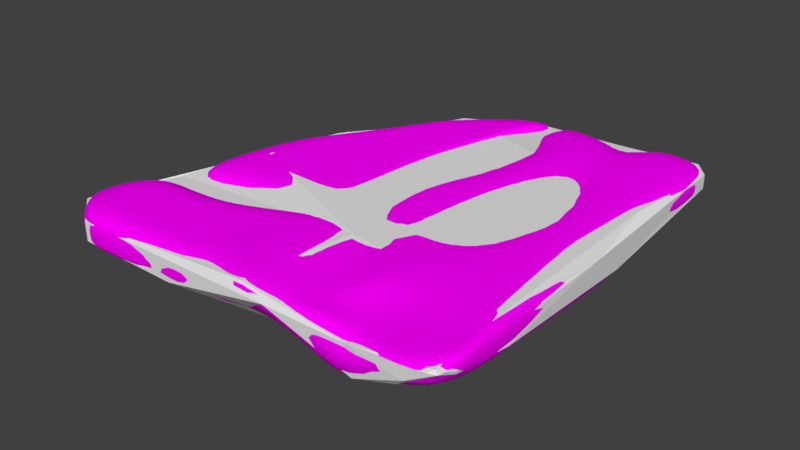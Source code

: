 # Source: BridgeBig90.blend  (saved by Blender 2.79.0; exported with 4.5.12 LTS)
import bpy
from mathutils import Matrix  # noqa: F401  (used for matrix-valued properties, if any)

bpy.ops.wm.read_factory_settings(use_empty=True)
scene = bpy.context.scene
scene.name = 'Scene'

# ---- collections
col_collection_1 = bpy.data.collections.new('Collection 1'); scene.collection.children.link(col_collection_1)

# ---- images (referenced by path relative to the original .blend; pixels are not part of the script)
import os
ASSET_DIR = os.environ.get("B2B_ASSET_DIR", "")  # directory of the original .blend (textures are referenced by path, not embedded)
HERE = os.path.dirname(os.path.abspath(__file__))  # packed textures are extracted next to this script under _unpacked/

def load_image(name, relpath, width, height, colorspace="sRGB"):
    """Load a texture the original file referenced (path relative to the .blend, or extracted next to this script)."""
    p = next((c for c in (os.path.join(HERE, relpath), os.path.join(ASSET_DIR, relpath)) if relpath and os.path.exists(c)), "")
    if p:
        img = bpy.data.images.load(p, check_existing=True)
        img.name = name
    else:  # same state as the original file: an image datablock whose file is absent (Cycles renders it pink)
        img = bpy.data.images.new(name, width, height)
        img.source = "FILE"
        img.filepath = "//" + (relpath or name)
    img.colorspace_settings.name = colorspace
    return img
img_bridgebigtexture_005 = load_image('BridgeBigTexture.005', 'BridgeBigTexture.png', 1024, 1024, 'sRGB')

# ---- materials (node trees are filled in below, after node groups)
mat_mbridgebig = bpy.data.materials.new('mBridgeBig')
mat_mbridgebig.alpha_threshold = 0.0
mat_mbridgebig.roughness = 0.5

# ---- material node trees
mat_mbridgebig.use_nodes = True; mat_mbridgebig.node_tree.nodes.clear()
_N = mat_mbridgebig.node_tree.nodes; _L = mat_mbridgebig.node_tree.links
n0 = _N.new('ShaderNodeOutputMaterial'); n0.name = 'Material Output'; n0.location = (300, 300)
n1 = _N.new('ShaderNodeBsdfDiffuse'); n1.name = 'Diffuse BSDF'; n1.location = (10, 300)
n2 = _N.new('ShaderNodeTexImage'); n2.name = 'Image Texture'; n2.location = (-180, 300)
n2.width = 140
n2.image = img_bridgebigtexture_005
_L.new(n1.outputs[0], n0.inputs[0])
_L.new(n2.outputs[0], n1.inputs[0])
n0.is_active_output = True

# ---- world
world_world = bpy.data.worlds.new('World'); scene.world = world_world
world_world.color = (0.05088, 0.05088, 0.05088)
world_world.use_sun_shadow = False
world_world.sun_shadow_jitter_overblur = 0.0
world_world.cycles.sampling_method = 'MANUAL'

# ---- meshes
me_cube_008 = bpy.data.meshes.new('Cube.008')
me_cube_008.from_pydata([(1.425, -2.044, -0.3626), (2.013, -0.1452, 0.1043), (1.847, -1.268, -0.3332), (-0.5111, 0.3444, -0.4633), (-0.5102, 0.3845, 0.1043), (-0.7953, -2.021, -0.3561), (-0.7953, -2.021, 0.1043), (2.108, -2.044, -0.1435), (2.108, -2.044, 0.1043), (-0.4011, 1.225, 0.1043), (-0.4018, 1.213, -0.4633), (1.938, 1.527, -0.6092), (1.939, 1.538, 0.1043), (-0.2829, 2.33, -0.1543), (-0.2856, 2.312, -0.4633), (1.904, 2.07, -0.2512), (1.904, 2.07, 0.09504), (-0.1913, 3.438, 0.148), (-0.1909, 3.438, -0.2075), (-0.2645, -1.809, -0.3643), (0.1671, -1.809, -0.4138), (0.7791, -2.044, -0.4933), (1.025, -2.044, -0.473), (1.025, -1.888, 0.01745), (0.4611, -1.935, 0.1043), (0.2246, -2.044, 0.01486), (-0.3265, -2.044, 0.1043), (1.084, -0.01309, -1.175), (0.6815, 0.01592, -0.826), (0.2825, 0.04469, -0.826), (-0.1164, 0.0614, -0.826), (-0.1152, 0.08845, 0.1043), (0.2833, 0.0686, 0.1043), (0.6847, 0.0329, 0.1043), (1.082, -0.001499, 0.1043), (1.178, 0.8936, -0.826), (0.7883, 0.9554, -1.08), (0.3913, 1.097, -0.826), (-0.005159, 1.153, -0.826), (-0.001221, 1.22, 0.1043), (0.3947, 1.159, 0.1043), (0.7882, 1.055, -0.1543), (1.183, 0.931, 0.1043), (1.28, 1.767, -0.826), (0.8929, 1.973, -0.6904), (0.5011, 2.099, -0.826), (0.1076, 2.2, -0.826), (0.1138, 2.302, 0.1043), (0.5066, 2.191, 0.1043), (0.8975, 2.02, 0.1043), (1.285, 1.824, 0.1043), (1.456, 2.724, -0.2512), (0.8639, 3.274, -0.4688), (0.475, 3.41, -0.2512), (0.2146, 3.432, -0.2512), (0.2136, 3.432, 0.1043), (0.4742, 3.41, 0.1043), (0.8647, 3.389, 0.09238), (1.457, 2.724, 0.1043), (2.003, 3.4, -0.2512), (2.003, 3.398, 0.1043), (1.436, 3.593, 0.1043), (1.436, 3.595, -0.2512), (1.188, 3.447, -0.2512), (1.187, 3.445, 0.07269), (1.22, -2.044, 0.01166), (1.313, -1.157, -0.6655), (-0.7953, -2.021, -0.1945), (-0.5954, 0.3752, -0.1795), (2.108, -2.044, -0.07161), (-0.7145, 1.188, -0.1795), (1.938, 1.539, -0.2525), (-0.6002, 2.289, -0.1795), (1.904, 2.07, -0.07342), (-0.1911, 3.438, -0.02973), (0.2138, 3.432, -0.07342), (0.4744, 3.41, -0.07342), (0.8648, 3.289, -0.291), (1.02, -2.053, -0.09792), (0.4994, -2.044, -0.04662), (0.2246, -2.044, -0.2148), (-0.3482, -2.044, 0.004926), (2.003, 3.398, -0.07342), (1.187, 3.446, -0.07342), (1.436, 3.594, -0.07342), (2.08, -1.483, 0.1043), (-0.7907, -0.2928, -0.4125), (-0.7906, -0.2917, 0.1043), (-0.247, -0.9751, 0.1043), (0.2246, -0.9751, 0.1043), (0.6978, -0.9751, 0.1498), (1.025, -0.9751, 0.1498), (1.025, -0.9751, -0.8426), (0.6978, -0.9751, -0.6684), (0.3317, -0.9751, -0.7715), (-0.08331, -0.9751, -0.7481), (-0.7126, -0.1628, -0.1866), (1.488, -0.1989, 0.1043), (-1.112, -2.064, -0.2157), (-1.112, -2.064, -0.3773), (-1.125, -0.3791, -0.4337), (-1.112, -2.064, 0.0831), (-1.126, -0.4866, 0.0831), (-1.125, -0.377, -0.2078), (-1.674, -2.038, -0.2157), (-1.674, -2.038, -0.3773), (-1.591, -0.4594, -0.4242), (-1.674, -2.038, 0.0831), (-1.577, -0.7575, 0.0831), (-1.577, -0.5502, -0.2078), (-2.059, -2.072, -0.2157), (-2.059, -2.072, -0.3773), (-2.098, -0.5798, -0.4242), (-2.059, -2.072, 0.0831), (-2.084, -0.8779, 0.0831), (-2.084, -0.6469, -0.2078), (-2.546, -2.072, -0.2157), (-2.546, -2.072, -0.3773), (-2.584, -0.5798, -0.4242), (-2.546, -2.072, 0.0831), (-2.57, -0.8779, 0.0831), (-2.57, -0.6469, -0.2078), (-2.831, -2.072, -0.2157), (-2.831, -2.072, -0.3773), (-2.869, -0.5798, -0.4242), (-2.831, -2.072, 0.0831), (-2.855, -0.8779, 0.0831), (-2.855, -0.6469, -0.2078), (-0.6487, -1.02, -0.3937), (-0.722, -1.521, -0.3749), (2.013, -0.1486, -0.1698), (2.013, -0.1539, -0.3955), (1.912, -1.459, 0.1043), (1.359, -1.526, -0.5393), (-0.722, -1.503, 0.1043), (-0.6487, -0.9854, 0.1043), (-0.3, -1.687, 0.1043), (-0.2735, -1.331, 0.1043), (0.2246, -1.687, 0.06372), (0.2246, -1.331, 0.01812), (0.4774, -1.687, 0.01812), (0.7249, -1.331, 0.1608), (1.06, -1.687, 0.0006286), (1.025, -1.331, 0.02774), (1.025, -1.687, -0.5962), (1.025, -1.331, -0.7194), (0.752, -1.687, -0.5517), (0.7249, -1.331, -0.61), (0.222, -1.531, -0.5331), (0.2768, -1.253, -0.6523), (-0.2041, -1.531, -0.4922), (-0.1437, -1.253, -0.6202), (-1.121, -1.046, -0.4149), (-1.116, -1.555, -0.3961), (-1.116, -1.538, 0.0831), (-1.121, -1.012, 0.0831), (-1.609, -1.218, -0.4149), (-1.642, -1.628, -0.3961), (-1.642, -1.611, 0.0831), (-1.609, -1.184, 0.0831), (-2.075, -1.309, -0.4149), (-2.067, -1.69, -0.3961), (-2.067, -1.674, 0.0831), (-2.075, -1.276, 0.0831), (-2.562, -1.309, -0.4149), (-2.554, -1.69, -0.3961), (-2.554, -1.674, 0.0831), (-2.562, -1.276, 0.0831), (-3.217, -1.309, -0.4149), (-3.217, -1.69, -0.3961), (-3.217, -1.674, 0.0831), (-3.217, -1.276, 0.0831), (-3.418, -1.634, -0.2131), (-3.418, -1.287, -0.2105), (1.505, -0.2538, -0.5814), (1.278, -0.8836, -0.7588), (2.054, -0.964, 0.1043), (2.051, -0.9028, -0.1307), (1.705, -0.8461, -0.4365), (1.729, -0.9163, 0.1043), (2.051, -0.9015, -0.2958), (2.075, -1.394, -0.1052), (-2.815, -0.5619, -0.2524), (-2.815, -0.5619, 0.1175), (-1.778, 1.878, -0.2524), (-1.778, 1.88, 0.1175), (-0.9848, -0.168, -0.7891), (-0.7511, -0.1844, 0.1175), (-0.7009, 2.191, -0.6925), (-0.6043, 2.292, 0.1175), (-0.9232, 2.209, -0.7088), (-1.053, 2.219, 0.1175), (-1.352, -0.4004, -0.8346), (-1.6, -0.4314, 0.1175), (-2.626, 0.2597, -0.2524), (-2.626, 0.2597, 0.1175), (-0.8951, 0.3618, -0.9312), (-0.6293, 0.3757, 0.1174), (-1.622, 0.3182, 0.1175), (-1.297, 0.366, -0.9743), (-2.519, 0.8832, 0.1175), (-0.8319, 1.088, -0.7611), (-2.519, 0.8829, -0.2524), (-0.7276, 1.164, 0.1175), (-1.501, 1.16, 0.1175), (-1.18, 1.242, -0.7881), (-1.441, 2.595, 0.1175), (-1.441, 2.592, -0.2524), (-0.6197, 2.837, -0.559), (-0.5234, 3.41, 0.1175), (-0.2029, 3.445, 0.1175), (-0.5095, 2.833, -0.5475), (-0.8004, 2.29, 0.1175), (-1.131, -0.3302, -0.8085), (-0.8178, 2.213, -0.6979), (-1.097, -0.3388, 0.1175), (-1.143, 0.4152, 0.1175), (-1.092, 0.3894, -0.952), (-1.002, 1.189, -0.7702), (-1.066, 1.215, 0.1175), (-0.395, 3.439, 0.1175), (-0.5645, 2.851, -0.553), (-1.263, 2.109, -0.4574), (-2.103, -0.5407, 0.1175), (-1.262, 2.126, 0.1175), (-2.103, -0.5407, -0.4574), (-2.126, 0.2618, -0.4574), (-2.126, 0.2628, 0.1175), (-2.012, 0.9938, 0.1175), (-2.012, 0.9867, -0.4574), (-0.8362, 2.636, -0.4574), (-0.829, 3.187, 0.1175), (-2.815, -0.5619, -0.1425), (-1.778, 1.88, -0.1425), (-0.6043, 2.291, -0.1425), (-0.7511, -0.1845, -0.1425), (-1.6, -0.4314, -0.1425), (-0.6293, 0.3753, -0.1426), (-2.626, 0.2597, -0.1425), (-0.7276, 1.163, -0.1425), (-2.519, 0.8832, -0.1425), (-1.441, 2.595, -0.1425), (-0.2029, 3.445, -0.1425), (-0.5234, 3.41, -0.1425), (-0.395, 3.439, -0.1425), (-1.097, -0.3389, -0.1425), (-0.829, 3.187, -0.1425), (-2.103, -0.5407, -0.1425)], [], [(81, 26, 6, 67), (96, 87, 4, 68), (65, 0, 7, 69), (95, 86, 3, 30), (42, 34, 97), (38, 10, 14, 46), (30, 3, 10, 38), (1, 97, 179, 176), (68, 4, 9, 70), (50, 12, 16, 58), (69, 7, 180, 177, 181), (42, 97, 1, 12, 50), (70, 9, 13, 72), (51, 52, 63, 62), (72, 13, 17, 74), (46, 14, 18, 54), (71, 11, 15, 73), (11, 43, 51, 15), (43, 44, 52, 51), (44, 45, 53, 52), (45, 46, 54, 53), (74, 17, 55, 75), (75, 55, 56, 76), (76, 56, 57, 77), (77, 57, 64, 83), (9, 39, 47, 13), (39, 40, 48, 47), (40, 41, 49, 48), (41, 42, 50, 49), (13, 47, 55, 17), (47, 48, 56, 55), (48, 49, 57, 56), (49, 50, 58, 57), (4, 31, 39, 9), (31, 32, 40, 39), (32, 33, 41, 40), (33, 34, 42, 41), (0, 133, 2, 7), (27, 28, 36, 35), (28, 29, 37, 36), (29, 30, 38, 37), (7, 2, 178, 180), (35, 36, 44, 43), (36, 37, 45, 44), (37, 38, 46, 45), (87, 88, 31, 4), (88, 89, 32, 31), (89, 90, 33, 32), (90, 91, 34, 33), (175, 66, 145, 92), (92, 93, 28, 27), (93, 94, 29, 28), (94, 95, 30, 29), (78, 23, 24, 79), (79, 24, 25, 80), (80, 25, 26, 81), (84, 61, 60, 82), (83, 64, 61, 84), (73, 15, 59, 82), (15, 51, 62, 59), (57, 58, 61, 64), (58, 16, 60, 61), (16, 73, 82, 60), (63, 83, 84, 62), (62, 84, 82, 59), (20, 80, 81, 19), (21, 79, 80, 20), (22, 78, 79, 21), (0, 65, 78, 22), (52, 77, 83, 63), (53, 76, 77, 52), (54, 75, 76, 53), (18, 74, 75, 54), (12, 71, 73, 16), (14, 72, 74, 18), (10, 70, 72, 14), (8, 69, 181, 85), (3, 68, 70, 10), (1, 130, 71, 12), (86, 96, 68, 3), (19, 81, 67, 5), (174, 175, 27, 35), (130, 131, 11, 71), (135, 87, 102, 155), (149, 151, 95, 94), (147, 149, 94, 93), (145, 147, 93, 92), (27, 175, 92), (141, 143, 91, 90), (139, 141, 90, 89), (137, 139, 89, 88), (135, 137, 88, 87), (151, 128, 86, 95), (129, 5, 99, 153), (131, 174, 35, 43, 11), (155, 102, 108, 159), (103, 100, 106, 109), (87, 96, 103, 102), (96, 86, 100, 103), (104, 107, 113, 110), (108, 109, 115, 114), (153, 99, 105, 157), (102, 103, 109, 108), (98, 101, 107, 104), (99, 98, 104, 105), (163, 114, 120, 167), (115, 112, 118, 121), (105, 104, 110, 111), (109, 106, 112, 115), (159, 108, 114, 163), (157, 105, 111, 161), (117, 116, 122, 123), (116, 119, 125, 122), (161, 111, 117, 165), (114, 115, 121, 120), (110, 113, 119, 116), (111, 110, 116, 117), (168, 173, 127, 124), (173, 171, 126, 127), (121, 118, 124, 127), (167, 120, 126, 171), (165, 117, 123, 169), (120, 121, 127, 126), (67, 6, 101, 98, 99, 5), (118, 164, 168, 124), (164, 165, 169, 168), (119, 166, 170, 125), (166, 167, 171, 170), (122, 125, 170, 172), (172, 170, 171, 173), (123, 122, 172, 169), (169, 172, 173, 168), (112, 160, 164, 118), (160, 161, 165, 164), (106, 156, 160, 112), (156, 157, 161, 160), (107, 158, 162, 113), (158, 159, 163, 162), (113, 162, 166, 119), (162, 163, 167, 166), (100, 152, 156, 106), (152, 153, 157, 156), (101, 154, 158, 107), (154, 155, 159, 158), (86, 128, 152, 100), (128, 129, 153, 152), (19, 5, 129, 150), (150, 129, 128, 151), (6, 26, 136, 134), (134, 136, 137, 135), (26, 25, 138, 136), (136, 138, 139, 137), (25, 24, 140, 138), (138, 140, 141, 139), (24, 23, 142, 140), (140, 142, 143, 141), (2, 133, 66, 178), (178, 66, 175, 174), (22, 21, 146, 144), (144, 146, 147, 145), (21, 20, 148, 146), (146, 148, 149, 147), (20, 19, 150, 148), (148, 150, 151, 149), (6, 134, 154, 101), (134, 135, 155, 154), (23, 78, 65, 142), (91, 179, 97, 34), (176, 177, 130, 1), (180, 178, 174, 131), (177, 180, 131, 130), (176, 179, 132, 85), (66, 133, 144, 145), (133, 0, 22, 144), (143, 132, 179, 91), (85, 132, 8), (85, 181, 177, 176), (132, 143, 142, 8), (142, 65, 8), (69, 8, 65), (240, 200, 185, 233), (233, 185, 206, 241), (237, 197, 187, 235), (247, 223, 183, 232), (217, 196, 186, 213), (227, 195, 183, 223), (216, 198, 193, 215), (226, 199, 192, 225), (245, 215, 193, 236), (212, 189, 210, 220), (229, 205, 199, 226), (219, 204, 198, 216), (228, 200, 195, 227), (218, 201, 196, 217), (239, 203, 197, 237), (232, 183, 195, 238), (234, 189, 203, 239), (214, 188, 201, 218), (224, 185, 200, 228), (212, 191, 204, 219), (222, 190, 205, 229), (238, 195, 200, 240), (244, 220, 210, 242), (246, 231, 209, 243), (214, 190, 208, 221), (234, 188, 211, 242), (222, 184, 207, 230), (224, 191, 209, 231), (188, 214, 221, 211), (243, 209, 220, 244), (189, 212, 219, 203), (190, 214, 218, 205), (205, 218, 217, 199), (203, 219, 216, 197), (191, 212, 220, 209), (235, 187, 215, 245), (197, 216, 215, 187), (199, 217, 213, 192), (185, 224, 231, 206), (190, 222, 230, 208), (241, 206, 231, 246), (184, 222, 229, 202), (191, 224, 228, 204), (204, 228, 227, 198), (202, 229, 226, 194), (194, 226, 225, 182), (198, 227, 223, 193), (236, 193, 223, 247), (192, 236, 247, 225), (207, 241, 246, 230), (186, 235, 245, 213), (208, 243, 244, 221), (189, 234, 242, 210), (230, 246, 243, 208), (221, 244, 242, 211), (194, 238, 240, 202), (188, 234, 239, 201), (182, 232, 238, 194), (201, 239, 237, 196), (213, 245, 236, 192), (225, 247, 232, 182), (196, 237, 235, 186), (184, 233, 241, 207), (202, 240, 233, 184), (234, 188, 189)])
me_cube_008.polygons.foreach_set('use_smooth', [True] * 245)
_uv = me_cube_008.uv_layers.new(name='UVMap')
_uv.uv.foreach_set('vector', [0.9442, 0.7271, 0.9532, 0.7251, 0.9531, 0.7669, 0.9261, 0.7669, 0.2887, 0.5414, 0.2621, 0.5524, 0.2647, 0.5079, 0.2905, 0.515, 0.9448, 0.587, 0.911, 0.5687, 0.9308, 0.5076, 0.9373, 0.5076, 0.797, 0.4068, 0.7375, 0.347, 0.7626, 0.2899, 0.7941, 0.3138, 0.08189, 0.239, 0.09179, 0.3224, 0.05527, 0.3405, 0.8051, 0.2162, 0.7732, 0.2123, 0.7846, 0.1141, 0.8161, 0.1226, 0.7941, 0.3138, 0.7626, 0.2899, 0.7732, 0.2123, 0.8051, 0.2162, 0.007808, 0.3361, 0.05527, 0.3405, 0.03413, 0.4049, 0.00483, 0.4095, 0.2437, 0.2874, 0.2354, 0.2864, 0.2247, 0.2113, 0.2537, 0.2145, 0.07186, 0.1591, 0.01301, 0.1853, 0.0157, 0.1377, 0.05555, 0.07877, 0.8814, 0.9942, 0.875, 0.9942, 0.861, 0.8922, 0.876, 0.8924, 0.8783, 0.9363, 0.08189, 0.239, 0.05527, 0.3405, 0.007808, 0.3361, 0.01301, 0.1853, 0.07186, 0.1591, 0.2537, 0.2145, 0.2247, 0.2113, 0.2137, 0.1127, 0.2424, 0.1161, 0.9435, 0.07874, 0.8886, 0.02846, 0.9201, 0.01407, 0.9425, 0.0008953, 0.2424, 0.1161, 0.2137, 0.1127, 0.2037, 0.01331, 0.2041, 0.01345, 0.8161, 0.1226, 0.7846, 0.1141, 0.7967, 0.01452, 0.8327, 0.01504, 0.8647, 0.6743, 0.8325, 0.6753, 0.8647, 0.627, 0.8807, 0.627, 0.9821, 0.1844, 0.921, 0.1618, 0.9435, 0.07874, 0.9832, 0.1375, 0.921, 0.1618, 0.8878, 0.1438, 0.8886, 0.02846, 0.9435, 0.07874, 0.8878, 0.1438, 0.8513, 0.1318, 0.856, 0.01707, 0.8886, 0.02846, 0.8513, 0.1318, 0.8161, 0.1226, 0.8327, 0.01504, 0.856, 0.01707, 0.3543, 0.5778, 0.3703, 0.5778, 0.3671, 0.6117, 0.3511, 0.6116, 0.3511, 0.6116, 0.3671, 0.6117, 0.3677, 0.6329, 0.3516, 0.6328, 0.3516, 0.6328, 0.3677, 0.6329, 0.3674, 0.6651, 0.3334, 0.6618, 0.3334, 0.6618, 0.3674, 0.6651, 0.3658, 0.6939, 0.3526, 0.6939, 0.2247, 0.2113, 0.1886, 0.2121, 0.1773, 0.1153, 0.2137, 0.1127, 0.1886, 0.2121, 0.1529, 0.2179, 0.1419, 0.1257, 0.1773, 0.1153, 0.1529, 0.2179, 0.118, 0.2278, 0.1067, 0.1413, 0.1419, 0.1257, 0.118, 0.2278, 0.08189, 0.239, 0.07186, 0.1591, 0.1067, 0.1413, 0.2137, 0.1127, 0.1773, 0.1153, 0.1672, 0.01426, 0.2037, 0.01331, 0.1773, 0.1153, 0.1419, 0.1257, 0.1437, 0.01643, 0.1672, 0.01426, 0.1419, 0.1257, 0.1067, 0.1413, 0.1085, 0.01869, 0.1437, 0.01643, 0.1067, 0.1413, 0.07186, 0.1591, 0.05555, 0.07877, 0.1085, 0.01869, 0.2354, 0.2864, 0.1999, 0.3133, 0.1886, 0.2121, 0.2247, 0.2113, 0.1999, 0.3133, 0.1639, 0.3154, 0.1529, 0.2179, 0.1886, 0.2121, 0.1639, 0.3154, 0.1277, 0.319, 0.118, 0.2278, 0.1529, 0.2179, 0.1277, 0.319, 0.09179, 0.3224, 0.08189, 0.239, 0.118, 0.2278, 0.9355, 0.5046, 0.9282, 0.4576, 0.9744, 0.4356, 0.9991, 0.5058, 0.8983, 0.3194, 0.8657, 0.3182, 0.8735, 0.2331, 0.9111, 0.2399, 0.8657, 0.3182, 0.8299, 0.3154, 0.8406, 0.2214, 0.8735, 0.2331, 0.8299, 0.3154, 0.7941, 0.3138, 0.8051, 0.2162, 0.8406, 0.2214, 0.9991, 0.5058, 0.9744, 0.4356, 0.9609, 0.3973, 0.9934, 0.403, 0.9111, 0.2399, 0.8735, 0.2331, 0.8878, 0.1438, 0.921, 0.1618, 0.8735, 0.2331, 0.8406, 0.2214, 0.8513, 0.1318, 0.8878, 0.1438, 0.8406, 0.2214, 0.8051, 0.2162, 0.8161, 0.1226, 0.8513, 0.1318, 0.2613, 0.3467, 0.2128, 0.4084, 0.1999, 0.3133, 0.2354, 0.2864, 0.2128, 0.4084, 0.1702, 0.4088, 0.1639, 0.3154, 0.1999, 0.3133, 0.1702, 0.4088, 0.1273, 0.4092, 0.1277, 0.319, 0.1639, 0.3154, 0.1273, 0.4092, 0.09777, 0.4095, 0.09179, 0.3224, 0.1277, 0.319, 0.9192, 0.3991, 0.923, 0.4239, 0.8965, 0.4392, 0.8955, 0.4068, 0.8955, 0.4068, 0.868, 0.4075, 0.8657, 0.3182, 0.8983, 0.3194, 0.868, 0.4075, 0.834, 0.4069, 0.8299, 0.3154, 0.8657, 0.3182, 0.834, 0.4069, 0.797, 0.4068, 0.7941, 0.3138, 0.8299, 0.3154, 0.09973, 0.5061, 0.09887, 0.4913, 0.1496, 0.4949, 0.1466, 0.5048, 0.9395, 0.6514, 0.953, 0.6542, 0.9451, 0.6759, 0.9243, 0.6759, 0.9243, 0.6759, 0.9451, 0.6759, 0.9532, 0.7251, 0.9442, 0.7271, 0.3521, 0.7193, 0.3682, 0.7194, 0.3703, 0.7611, 0.3543, 0.761, 0.3526, 0.6939, 0.3658, 0.6939, 0.3682, 0.7194, 0.3521, 0.7193, 0.8807, 0.627, 0.8647, 0.627, 0.8652, 0.5076, 0.8813, 0.5078, 0.9832, 0.1375, 0.9435, 0.07874, 0.9425, 0.0008953, 0.9933, 0.01853, 0.1085, 0.01869, 0.05555, 0.07877, 0.05665, 0.0008953, 0.0793, 0.01396, 0.05555, 0.07877, 0.0157, 0.1377, 0.005565, 0.01895, 0.05665, 0.0008953, 0.8959, 0.6271, 0.8807, 0.627, 0.8813, 0.5078, 0.8973, 0.5079, 0.3366, 0.6938, 0.3526, 0.6939, 0.3521, 0.7193, 0.3361, 0.7193, 0.3361, 0.7193, 0.3521, 0.7193, 0.3543, 0.761, 0.3382, 0.761, 0.9059, 0.6798, 0.9243, 0.6759, 0.9442, 0.7271, 0.9104, 0.7183, 0.8991, 0.6264, 0.9395, 0.6514, 0.9243, 0.6759, 0.9059, 0.6798, 0.901, 0.6045, 0.9349, 0.605, 0.9395, 0.6514, 0.8991, 0.6264, 0.911, 0.5687, 0.9448, 0.587, 0.9349, 0.605, 0.901, 0.6045, 0.3175, 0.6612, 0.3334, 0.6618, 0.3526, 0.6939, 0.3366, 0.6938, 0.3356, 0.6328, 0.3516, 0.6328, 0.3334, 0.6618, 0.3175, 0.6612, 0.335, 0.6116, 0.3511, 0.6116, 0.3516, 0.6328, 0.3356, 0.6328, 0.3382, 0.5777, 0.3543, 0.5778, 0.3511, 0.6116, 0.335, 0.6116, 0.8969, 0.6745, 0.8647, 0.6743, 0.8807, 0.627, 0.8959, 0.6271, 0.3219, 0.535, 0.3471, 0.5079, 0.3543, 0.5778, 0.3382, 0.5777, 0.7732, 0.2123, 0.748, 0.2156, 0.7592, 0.1173, 0.7846, 0.1141, 0.8973, 0.9943, 0.8814, 0.9942, 0.8783, 0.9363, 0.8973, 0.9442, 0.7626, 0.2899, 0.758, 0.2884, 0.748, 0.2156, 0.7732, 0.2123, 0.8971, 0.8248, 0.8723, 0.825, 0.8647, 0.6743, 0.8969, 0.6745, 0.3086, 0.5516, 0.2887, 0.5414, 0.2905, 0.515, 0.3157, 0.5084, 0.9104, 0.7183, 0.9442, 0.7271, 0.9261, 0.7669, 0.9115, 0.767, 0.4217, 0.612, 0.3922, 0.664, 0.3721, 0.5802, 0.4217, 0.5079, 0.8723, 0.825, 0.8519, 0.8254, 0.8325, 0.6753, 0.8647, 0.6743, 0.2491, 0.4089, 0.2613, 0.3467, 0.2918, 0.3639, 0.2918, 0.4109, 0.8301, 0.4322, 0.7927, 0.4322, 0.797, 0.4068, 0.834, 0.4069, 0.8707, 0.4396, 0.8301, 0.4322, 0.834, 0.4069, 0.868, 0.4075, 0.8965, 0.4392, 0.8707, 0.4396, 0.868, 0.4075, 0.8955, 0.4068, 0.8983, 0.3194, 0.9192, 0.3991, 0.8955, 0.4068, 0.1251, 0.4411, 0.09835, 0.4415, 0.09777, 0.4095, 0.1273, 0.4092, 0.1707, 0.4408, 0.1251, 0.4411, 0.1273, 0.4092, 0.1702, 0.4088, 0.2155, 0.4402, 0.1707, 0.4408, 0.1702, 0.4088, 0.2128, 0.4084, 0.2491, 0.4089, 0.2155, 0.4402, 0.2128, 0.4084, 0.2613, 0.3467, 0.7927, 0.4322, 0.7498, 0.4122, 0.7375, 0.347, 0.797, 0.4068, 0.743, 0.457, 0.7362, 0.5019, 0.7075, 0.5054, 0.7074, 0.4598, 0.9896, 0.3357, 0.942, 0.3436, 0.9111, 0.2399, 0.921, 0.1618, 0.9821, 0.1844, 0.2918, 0.4109, 0.2918, 0.3639, 0.3328, 0.3877, 0.3361, 0.4259, 0.2909, 0.5827, 0.3113, 0.5824, 0.3117, 0.624, 0.2916, 0.626, 0.2621, 0.5524, 0.2887, 0.5414, 0.2909, 0.5827, 0.2641, 0.5865, 0.2887, 0.5414, 0.3086, 0.5516, 0.3113, 0.5824, 0.2909, 0.5827, 0.9242, 0.8456, 0.9512, 0.8456, 0.9513, 0.8801, 0.9243, 0.8802, 0.2643, 0.6328, 0.2916, 0.626, 0.293, 0.6715, 0.2655, 0.6791, 0.7074, 0.4598, 0.7075, 0.5054, 0.657, 0.503, 0.6601, 0.4662, 0.2641, 0.5865, 0.2909, 0.5827, 0.2916, 0.626, 0.2643, 0.6328, 0.9243, 0.7954, 0.9513, 0.7954, 0.9512, 0.8456, 0.9242, 0.8456, 0.9097, 0.7955, 0.9243, 0.7954, 0.9242, 0.8456, 0.9096, 0.8456, 0.3783, 0.4337, 0.3787, 0.398, 0.4227, 0.3976, 0.4223, 0.4332, 0.293, 0.6715, 0.3129, 0.6703, 0.3146, 0.7112, 0.2947, 0.7124, 0.9096, 0.8456, 0.9242, 0.8456, 0.9243, 0.8802, 0.9097, 0.8802, 0.2916, 0.626, 0.3117, 0.624, 0.3129, 0.6703, 0.293, 0.6715, 0.3361, 0.4259, 0.3328, 0.3877, 0.3787, 0.398, 0.3783, 0.4337, 0.6601, 0.4662, 0.657, 0.503, 0.6224, 0.5058, 0.6218, 0.4716, 0.9097, 0.9236, 0.9243, 0.9236, 0.9243, 0.9491, 0.9097, 0.9491, 0.9243, 0.9236, 0.9513, 0.9236, 0.9513, 0.9491, 0.9243, 0.9491, 0.6218, 0.4716, 0.6224, 0.5058, 0.5787, 0.5056, 0.5781, 0.4715, 0.2655, 0.6791, 0.293, 0.6715, 0.2947, 0.7124, 0.2672, 0.72, 0.9243, 0.8802, 0.9513, 0.8801, 0.9513, 0.9236, 0.9243, 0.9236, 0.9097, 0.8802, 0.9243, 0.8802, 0.9243, 0.9236, 0.9097, 0.9236, 0.3121, 0.7869, 0.2946, 0.8034, 0.2957, 0.7363, 0.3157, 0.7351, 0.2946, 0.8034, 0.2674, 0.7866, 0.2683, 0.7439, 0.2957, 0.7363, 0.2947, 0.7124, 0.3146, 0.7112, 0.3157, 0.7351, 0.2957, 0.7363, 0.4223, 0.4332, 0.4227, 0.3976, 0.4484, 0.3974, 0.4815, 0.4327, 0.5781, 0.4715, 0.5787, 0.5056, 0.5531, 0.5055, 0.5186, 0.4712, 0.2672, 0.72, 0.2947, 0.7124, 0.2957, 0.7363, 0.2683, 0.7439, 0.9261, 0.7669, 0.9531, 0.7669, 0.9513, 0.7954, 0.9243, 0.7954, 0.9097, 0.7955, 0.9115, 0.767, 0.5761, 0.372, 0.5775, 0.4373, 0.5187, 0.437, 0.5505, 0.3719, 0.5775, 0.4373, 0.5781, 0.4715, 0.5186, 0.4712, 0.5187, 0.437, 0.4215, 0.5045, 0.4219, 0.4689, 0.4818, 0.4683, 0.4473, 0.5043, 0.4219, 0.4689, 0.4223, 0.4332, 0.4815, 0.4327, 0.4818, 0.4683, 0.9243, 0.9491, 0.9513, 0.9491, 0.9506, 0.9813, 0.9238, 0.9991, 0.5006, 0.4648, 0.4818, 0.4683, 0.4815, 0.4327, 0.5003, 0.4337, 0.9097, 0.9491, 0.9243, 0.9491, 0.9238, 0.9991, 0.9073, 0.9814, 0.5186, 0.4712, 0.5024, 0.4669, 0.5028, 0.4359, 0.5187, 0.437, 0.6198, 0.3722, 0.6212, 0.4375, 0.5775, 0.4373, 0.5761, 0.372, 0.6212, 0.4375, 0.6218, 0.4716, 0.5781, 0.4715, 0.5775, 0.4373, 0.6654, 0.3616, 0.6632, 0.4295, 0.6212, 0.4375, 0.6198, 0.3722, 0.6632, 0.4295, 0.6601, 0.4662, 0.6218, 0.4716, 0.6212, 0.4375, 0.3428, 0.5023, 0.3394, 0.4641, 0.3779, 0.4693, 0.3776, 0.5049, 0.3394, 0.4641, 0.3361, 0.4259, 0.3783, 0.4337, 0.3779, 0.4693, 0.3776, 0.5049, 0.3779, 0.4693, 0.4219, 0.4689, 0.4215, 0.5045, 0.3779, 0.4693, 0.3783, 0.4337, 0.4223, 0.4332, 0.4219, 0.4689, 0.7072, 0.3545, 0.7072, 0.4142, 0.6632, 0.4295, 0.6654, 0.3616, 0.7072, 0.4142, 0.7074, 0.4598, 0.6601, 0.4662, 0.6632, 0.4295, 0.2919, 0.5051, 0.2919, 0.458, 0.3394, 0.4641, 0.3428, 0.5023, 0.2919, 0.458, 0.2918, 0.4109, 0.3361, 0.4259, 0.3394, 0.4641, 0.7375, 0.347, 0.7498, 0.4122, 0.7072, 0.4142, 0.7072, 0.3545, 0.7498, 0.4122, 0.743, 0.457, 0.7074, 0.4598, 0.7072, 0.4142, 0.784, 0.483, 0.7362, 0.5019, 0.743, 0.457, 0.7883, 0.4576, 0.7883, 0.4576, 0.743, 0.457, 0.7498, 0.4122, 0.7927, 0.4322, 0.2632, 0.5016, 0.2209, 0.504, 0.2182, 0.4721, 0.2562, 0.4552, 0.2562, 0.4552, 0.2182, 0.4721, 0.2155, 0.4402, 0.2491, 0.4089, 0.2209, 0.504, 0.1713, 0.5045, 0.1709, 0.4726, 0.2182, 0.4721, 0.2182, 0.4721, 0.1709, 0.4726, 0.1707, 0.4408, 0.2155, 0.4402, 0.1713, 0.5045, 0.1496, 0.4949, 0.1481, 0.4729, 0.1709, 0.4726, 0.1709, 0.4726, 0.1481, 0.4729, 0.1251, 0.4411, 0.1707, 0.4408, 0.1496, 0.4949, 0.09887, 0.4913, 0.0955, 0.4734, 0.1481, 0.4729, 0.1481, 0.4729, 0.0955, 0.4734, 0.09835, 0.4415, 0.1251, 0.4411, 0.9744, 0.4356, 0.9282, 0.4576, 0.923, 0.4239, 0.9609, 0.3973, 0.9609, 0.3973, 0.923, 0.4239, 0.9192, 0.3991, 0.942, 0.3436, 0.8984, 0.504, 0.8761, 0.5038, 0.8734, 0.4717, 0.8974, 0.4716, 0.8974, 0.4716, 0.8734, 0.4717, 0.8707, 0.4396, 0.8965, 0.4392, 0.8761, 0.5038, 0.8222, 0.4829, 0.8262, 0.4576, 0.8734, 0.4717, 0.8734, 0.4717, 0.8262, 0.4576, 0.8301, 0.4322, 0.8707, 0.4396, 0.8222, 0.4829, 0.784, 0.483, 0.7883, 0.4576, 0.8262, 0.4576, 0.8262, 0.4576, 0.7883, 0.4576, 0.7927, 0.4322, 0.8301, 0.4322, 0.2632, 0.5016, 0.2562, 0.4552, 0.2919, 0.458, 0.2919, 0.5051, 0.2562, 0.4552, 0.2491, 0.4089, 0.2918, 0.4109, 0.2919, 0.458, 0.09887, 0.4913, 0.09973, 0.5061, 0.08134, 0.5054, 0.0955, 0.4734, 0.09777, 0.4095, 0.03413, 0.4049, 0.05527, 0.3405, 0.09179, 0.3224, 0.8972, 0.8979, 0.876, 0.8924, 0.8723, 0.825, 0.8971, 0.8248, 0.9934, 0.403, 0.9609, 0.3973, 0.942, 0.3436, 0.9896, 0.3357, 0.876, 0.8924, 0.861, 0.8922, 0.8519, 0.8254, 0.8723, 0.825, 0.00483, 0.4095, 0.03413, 0.4049, 0.01812, 0.4537, 0.002942, 0.456, 0.923, 0.4239, 0.9282, 0.4576, 0.8974, 0.4716, 0.8965, 0.4392, 0.9282, 0.4576, 0.9355, 0.5046, 0.8984, 0.504, 0.8974, 0.4716, 0.09835, 0.4415, 0.01812, 0.4537, 0.03413, 0.4049, 0.09777, 0.4095, 0.002942, 0.456, 0.01812, 0.4537, 0.000904, 0.5061, 0.8973, 0.9442, 0.8783, 0.9363, 0.876, 0.8924, 0.8972, 0.8979, 0.01812, 0.4537, 0.09835, 0.4415, 0.0955, 0.4734, 0.000904, 0.5061, 0.0955, 0.4734, 0.08134, 0.5054, 0.000904, 0.5061, 0.9373, 0.5076, 0.9532, 0.5076, 0.9448, 0.587, 0.1447, 0.5788, 0.1681, 0.5776, 0.1688, 0.6707, 0.1453, 0.6719, 0.1453, 0.6719, 0.1688, 0.6707, 0.1679, 0.7212, 0.1445, 0.7224, 0.07326, 0.7842, 0.09674, 0.7841, 0.09656, 0.8347, 0.07308, 0.8348, 0.2367, 0.6308, 0.2602, 0.6308, 0.26, 0.6945, 0.2365, 0.6945, 0.8078, 0.7907, 0.8258, 0.789, 0.8306, 0.8373, 0.8211, 0.8544, 0.6329, 0.8212, 0.6771, 0.8304, 0.679, 0.9059, 0.6163, 0.8913, 0.5486, 0.7902, 0.5893, 0.8073, 0.5737, 0.8727, 0.5309, 0.8555, 0.7258, 0.8244, 0.7902, 0.797, 0.803, 0.8651, 0.7445, 0.8938, 0.2367, 0.5398, 0.2602, 0.5398, 0.2602, 0.5852, 0.2367, 0.5852, 0.5523, 0.6197, 0.5349, 0.616, 0.5203, 0.5076, 0.5372, 0.5116, 0.7205, 0.759, 0.7842, 0.7187, 0.7902, 0.797, 0.7258, 0.8244, 0.5563, 0.7187, 0.5939, 0.7313, 0.5893, 0.8073, 0.5486, 0.7902, 0.6361, 0.755, 0.679, 0.7738, 0.6771, 0.8304, 0.6329, 0.8212, 0.801, 0.7196, 0.8181, 0.7249, 0.8258, 0.789, 0.8078, 0.7907, 0.07236, 0.7142, 0.09584, 0.714, 0.09674, 0.7841, 0.07326, 0.7842, 0.149, 0.5091, 0.1724, 0.5079, 0.1701, 0.5493, 0.1467, 0.5505, 0.07221, 0.6128, 0.09569, 0.6126, 0.09584, 0.714, 0.07236, 0.7142, 0.7966, 0.6268, 0.8073, 0.6263, 0.8181, 0.7249, 0.801, 0.7196, 0.5902, 0.6423, 0.6314, 0.6731, 0.679, 0.7738, 0.6361, 0.755, 0.5523, 0.6197, 0.5733, 0.6303, 0.5939, 0.7313, 0.5563, 0.7187, 0.7625, 0.6456, 0.7873, 0.6293, 0.7842, 0.7187, 0.7205, 0.759, 0.1467, 0.5505, 0.1701, 0.5493, 0.1681, 0.5776, 0.1447, 0.5788, 0.1477, 0.8363, 0.1712, 0.8351, 0.1724, 0.8514, 0.149, 0.8526, 0.146, 0.792, 0.1694, 0.7908, 0.1704, 0.8234, 0.147, 0.8246, 0.7966, 0.6268, 0.7873, 0.6293, 0.8024, 0.5686, 0.807, 0.5662, 0.07221, 0.6128, 0.02219, 0.6224, 0.03572, 0.5641, 0.07326, 0.508, 0.7625, 0.6456, 0.7247, 0.6769, 0.7392, 0.6077, 0.7888, 0.5908, 0.5902, 0.6423, 0.5733, 0.6303, 0.5481, 0.5164, 0.5711, 0.5415, 0.8073, 0.6263, 0.7966, 0.6268, 0.807, 0.5662, 0.8122, 0.5666, 0.147, 0.8246, 0.1704, 0.8234, 0.1712, 0.8351, 0.1477, 0.8363, 0.5349, 0.616, 0.5523, 0.6197, 0.5563, 0.7187, 0.5254, 0.7171, 0.7873, 0.6293, 0.7966, 0.6268, 0.801, 0.7196, 0.7842, 0.7187, 0.7842, 0.7187, 0.801, 0.7196, 0.8078, 0.7907, 0.7902, 0.797, 0.5254, 0.7171, 0.5563, 0.7187, 0.5486, 0.7902, 0.5024, 0.7845, 0.5733, 0.6303, 0.5523, 0.6197, 0.5372, 0.5116, 0.5481, 0.5164, 0.2366, 0.5079, 0.2601, 0.508, 0.2602, 0.5398, 0.2367, 0.5398, 0.5024, 0.7845, 0.5486, 0.7902, 0.5309, 0.8555, 0.5031, 0.8358, 0.7902, 0.797, 0.8078, 0.7907, 0.8211, 0.8544, 0.803, 0.8651, 0.6314, 0.6731, 0.5902, 0.6423, 0.5711, 0.5415, 0.6145, 0.6044, 0.09855, 0.7564, 0.1194, 0.7236, 0.1199, 0.7758, 0.1113, 0.8007, 0.1445, 0.7224, 0.1679, 0.7212, 0.1694, 0.7908, 0.146, 0.792, 0.7247, 0.6769, 0.7625, 0.6456, 0.7205, 0.759, 0.6808, 0.7791, 0.5733, 0.6303, 0.5902, 0.6423, 0.6361, 0.755, 0.5939, 0.7313, 0.5939, 0.7313, 0.6361, 0.755, 0.6329, 0.8212, 0.5893, 0.8073, 0.6808, 0.7791, 0.7205, 0.759, 0.7258, 0.8244, 0.6845, 0.8355, 0.6845, 0.8355, 0.7258, 0.8244, 0.7445, 0.8938, 0.6851, 0.911, 0.5893, 0.8073, 0.6329, 0.8212, 0.6163, 0.8913, 0.5737, 0.8727, 0.2367, 0.5852, 0.2602, 0.5852, 0.2602, 0.6308, 0.2367, 0.6308, 0.1742, 0.5627, 0.2367, 0.5852, 0.2367, 0.6308, 0.2083, 0.6307, 0.7392, 0.6077, 0.7404, 0.6076, 0.7814, 0.5433, 0.7888, 0.5908, 0.1781, 0.5286, 0.2366, 0.5079, 0.2367, 0.5398, 0.1765, 0.5425, 0.8024, 0.5686, 0.8034, 0.5174, 0.814, 0.5122, 0.807, 0.5662, 0.09569, 0.6126, 0.07221, 0.6128, 0.07326, 0.508, 0.09674, 0.5079, 0.1199, 0.7758, 0.146, 0.792, 0.147, 0.8246, 0.1113, 0.8007, 0.807, 0.5662, 0.814, 0.5122, 0.8306, 0.5076, 0.8122, 0.5666, 0.1368, 0.551, 0.1467, 0.5505, 0.1447, 0.5788, 0.1348, 0.5793, 0.02219, 0.6224, 0.07221, 0.6128, 0.07236, 0.7142, 0.01609, 0.7216, 0.1391, 0.5097, 0.149, 0.5091, 0.1467, 0.5505, 0.1368, 0.551, 0.01609, 0.7216, 0.07236, 0.7142, 0.07326, 0.7842, 0.000904, 0.7868, 0.1765, 0.5425, 0.2367, 0.5398, 0.2367, 0.5852, 0.1742, 0.5627, 0.2083, 0.6307, 0.2367, 0.6308, 0.2365, 0.6945, 0.2266, 0.6945, 0.000904, 0.7868, 0.07326, 0.7842, 0.07308, 0.8348, 0.01367, 0.8345, 0.1354, 0.6723, 0.1453, 0.6719, 0.1445, 0.7224, 0.1346, 0.7228, 0.1348, 0.5793, 0.1447, 0.5788, 0.1453, 0.6719, 0.1354, 0.6723, 0.4235, 0.5578, 0.4271, 0.5079, 0.4271, 0.5808])
me_cube_008.materials.append(mat_mbridgebig)
me_cube_008.use_remesh_preserve_volume = False
me_cube_008.use_remesh_preserve_attributes = False
me_cube_008.use_mirror_vertex_groups = False
me_cube_008.update()
me_cube_001 = bpy.data.meshes.new('Cube.001')
me_cube_001.from_pydata([(-3.074, -1.867, -0.3006), (-1.124, 2.901, -0.01248), (2.03, -1.968, 0.01387), (2.03, -1.968, 0.01387), (1.72, 3.497, -0.1623), (1.72, 3.496, 0.01545), (1.72, 3.497, -0.1623), (1.227, 3.457, -0.2213), (-1.168, 2.822, -0.1294), (-1.035, 2.984, -0.01248), (-0.4821, 3.433, -0.02605), (0.8648, 3.39, 0.0234), (1.72, 3.496, 0.01545), (1.928, -2.003, 0.0143), (-0.02119, -2.048, -0.0395), (-2.776, -2.056, -0.05154), (-3.301, -1.655, -0.199), (-3.299, -1.647, -0.08072), (-2.72, -0.1511, -0.01248), (-2.076, 1.417, 0.08504), (-1.527, 2.356, 0.02652), (2.064, -1.745, -0.07398), (1.92, 3.257, -0.1623), (1.92, 3.256, 0.01487), (1.939, 2.472, 0.007412), (1.976, 0.7894, -0.05041), (2.04, -1.932, 0.01293), (1.822, 3.373, 0.01516), (1.857, 1.791, 0.07511), (1.99, -1.95, 0.04887), (0.2249, 2.374, 0.0688), (1.947, -0.8941, 0.09824), (0.9853, -2.015, -0.06368), (-0.1402, -0.6268, 0.1109), (-1.219, 2.737, 0.08971), (-0.3651, -1.99, 0.0747), (-2.285, 0.2784, 0.1162), (-2.891, -0.5953, -0.04678), (-1.127, 2.898, -0.01248), (-2.145, 1.308, 0.08483), (-2.538, 0.6734, -0.1984), (-2.695, -0.08198, -0.202), (-3.327, -1.554, -0.2847), (-1.424, 2.514, -0.2186), (-2.04, -0.6693, -0.3971), (-2.768, -2.061, -0.2904), (-1.232, 1.414, -0.7491), (-1.4, 0.1832, -0.8304), (-1.416, -2.045, -0.3211), (-0.6249, 2.984, -0.3992), (-0.8656, 2.297, -0.6559), (0.02008, 0.1823, -0.7993), (0.06405, -1.638, -0.4741), (0.7924, 3.032, -0.4887), (0.9848, 1.264, -0.8766), (0.9877, 0.2235, -0.9937), (1.069, -1.996, -0.4302), (1.605, 3.211, -0.2349), (1.616, 1.304, -0.6289), (1.119, -0.6614, -0.8657), (1.588, -1.968, -0.2746), (-3.105, -1.849, -0.2208), (-1.135, 2.891, -0.01248), (-1.135, 2.891, -0.01248), (1.72, 3.496, 0.01545), (1.72, 3.497, -0.1623), (2.03, -1.968, 0.01387), (2.03, -1.968, 0.01387), (1.812, -2.044, 0.01479), (1.715, -2.044, -0.1415), (-1.055, 2.965, -0.01248), (-1.109, 2.915, -0.01248), (-1.031, 2.988, -0.01248), (-1.107, 2.917, -0.01248), (0.5722, 3.444, -0.2008), (0.737, 3.37, -0.05301), (1.72, 3.496, 0.01545), (1.72, 3.497, -0.1623), (1.92, 3.256, 0.01487), (1.92, 3.257, -0.1623), (1.938, 2.459, 0.007122), (1.931, 2.336, -0.186), (1.949, 1.236, -0.3727), (2.053, -0.9305, -0.2046), (2.056, -1.876, 0.01147), (2.07, -1.772, -0.03226), (-3.301, -1.655, -0.199), (-3.301, -1.655, -0.199), (-3.368, -1.467, -0.1991), (-3.368, -1.467, -0.1991), (-2.72, -0.1511, -0.01248), (-2.565, 0.5921, -0.01248), (-1.246, 2.746, -0.1099)], [], [(76, 5, 64), (84, 3, 66), (32, 13, 29), (52, 56, 14), (66, 13, 68), (62, 9, 70), (9, 72, 70), (10, 11, 75), (75, 12, 76), (54, 58, 55), (58, 59, 55), (49, 53, 50), (53, 54, 50), (54, 55, 51), (55, 59, 51), (59, 56, 52), (50, 54, 46), (43, 46, 40), (38, 20, 34), (39, 37, 36), (36, 37, 33), (12, 11, 27), (31, 32, 29), (5, 27, 23), (28, 25, 24), (1, 38, 9), (20, 19, 39), (39, 18, 37), (6, 22, 57), (57, 82, 58), (64, 23, 78), (78, 24, 80), (25, 26, 84), (86, 17, 88), (88, 18, 90), (90, 19, 91), (19, 20, 91), (40, 20, 43), (89, 90, 41), (16, 89, 42), (87, 88, 89), (0, 87, 16), (61, 86, 87), (83, 85, 21), (25, 83, 82), (22, 81, 82), (4, 79, 22), (7, 77, 6), (73, 10, 8), (71, 72, 73), (63, 70, 71), (48, 15, 45), (32, 14, 56), (2, 69, 60), (67, 68, 69), (45, 61, 0), (21, 67, 2), (85, 66, 67), (6, 65, 4), (77, 64, 65), (92, 8, 43), (92, 62, 63), (20, 1, 62), (76, 12, 5), (84, 26, 3), (21, 2, 60), (0, 16, 42, 45), (3, 26, 29, 13), (35, 14, 32), (35, 15, 14), (57, 53, 7, 6), (48, 52, 14), (66, 3, 13), (68, 13, 32), (62, 1, 9), (9, 34, 72), (72, 34, 10), (75, 11, 12), (54, 53, 57, 58), (53, 49, 74, 7), (59, 60, 56), (51, 47, 46, 54), (10, 74, 49), (48, 47, 59, 52), (51, 59, 47), (49, 43, 8, 10), (48, 45, 44, 47), (43, 49, 50), (43, 50, 46), (47, 41, 40, 46), (44, 42, 41, 47), (36, 34, 20, 39), (42, 44, 45), (34, 9, 38), (37, 17, 15), (15, 35, 33, 37), (33, 30, 34, 36), (10, 34, 30), (32, 31, 33, 35), (11, 10, 30), (28, 27, 11, 30), (33, 31, 28, 30), (28, 24, 23, 27), (5, 12, 27), (29, 26, 25, 31), (25, 28, 31), (59, 58, 82, 83), (1, 20, 38), (39, 19, 18), (37, 18, 17), (6, 4, 22), (57, 22, 82), (60, 59, 83, 21), (40, 41, 90, 91), (64, 5, 23), (78, 23, 24), (80, 24, 25), (88, 17, 18), (90, 18, 19), (20, 92, 43), (40, 91, 20), (85, 83, 25, 84), (42, 89, 41), (89, 88, 90), (16, 87, 89), (87, 86, 88), (0, 61, 87), (61, 17, 86), (25, 82, 81, 80), (80, 81, 79, 78), (22, 79, 81), (79, 65, 64, 78), (4, 65, 79), (76, 77, 74, 75), (7, 74, 77), (32, 56, 69, 68), (74, 10, 75), (73, 72, 10), (8, 71, 73), (71, 70, 72), (63, 71, 8), (63, 62, 70), (14, 15, 48), (60, 69, 56), (17, 61, 45, 15), (2, 67, 69), (67, 66, 68), (21, 85, 67), (85, 84, 66), (6, 77, 65), (77, 76, 64), (92, 63, 8), (92, 20, 62)])
_uv = me_cube_001.uv_layers.new(name='UVMap')
_uv.uv.foreach_set('vector', [0.7492, 0.5288, 0.7492, 0.5288, 0.7492, 0.5288, 0.5391, 0.3668, 0.5335, 0.3648, 0.5335, 0.3648, 0.4631, 0.378, 0.5253, 0.3658, 0.5316, 0.3686, 0.4191, 0.3776, 0.4694, 0.3512, 0.3959, 0.3979, 0.5335, 0.3648, 0.5253, 0.3658, 0.5159, 0.3669, 0.5364, 0.5638, 0.5469, 0.5646, 0.5448, 0.5645, 0.5469, 0.5646, 0.5474, 0.5647, 0.5448, 0.5645, 0.6025, 0.5661, 0.6887, 0.5426, 0.6795, 0.5391, 0.6795, 0.5391, 0.7492, 0.5288, 0.7492, 0.5288, 0.6047, 0.4156, 0.6477, 0.4221, 0.56, 0.3772, 0.6477, 0.4221, 0.5303, 0.3582, 0.56, 0.3772, 0.5738, 0.5296, 0.6685, 0.4976, 0.5284, 0.4963, 0.6685, 0.4976, 0.6047, 0.4156, 0.5284, 0.4963, 0.6047, 0.4156, 0.56, 0.3772, 0.4949, 0.4082, 0.56, 0.3772, 0.5303, 0.3582, 0.4949, 0.4082, 0.5303, 0.3582, 0.4694, 0.3512, 0.4191, 0.3776, 0.5284, 0.4963, 0.6047, 0.4156, 0.4662, 0.4712, 0.5012, 0.544, 0.4662, 0.4712, 0.3488, 0.5135, 0.5372, 0.5639, 0.4876, 0.5586, 0.5243, 0.5682, 0.402, 0.5442, 0.2709, 0.4942, 0.3483, 0.5193, 0.3483, 0.5193, 0.2709, 0.4942, 0.4495, 0.4519, 0.7492, 0.5288, 0.6887, 0.5426, 0.7506, 0.5233, 0.5744, 0.4034, 0.4631, 0.378, 0.5316, 0.3686, 0.7492, 0.5288, 0.7506, 0.5233, 0.7519, 0.518, 0.6845, 0.4811, 0.649, 0.441, 0.7193, 0.4945, 0.5376, 0.5639, 0.5372, 0.5639, 0.5469, 0.5646, 0.4876, 0.5586, 0.4112, 0.5461, 0.402, 0.5442, 0.402, 0.5442, 0.3013, 0.5062, 0.2709, 0.4942, 0.7492, 0.5163, 0.752, 0.5056, 0.7294, 0.5051, 0.7294, 0.5051, 0.6666, 0.4318, 0.6477, 0.4221, 0.7492, 0.5288, 0.7519, 0.518, 0.7519, 0.518, 0.7519, 0.518, 0.7193, 0.4945, 0.7187, 0.4941, 0.649, 0.441, 0.5357, 0.3656, 0.5391, 0.3668, 0.1984, 0.4607, 0.1988, 0.4692, 0.2021, 0.4674, 0.2021, 0.4674, 0.3013, 0.5062, 0.3013, 0.5062, 0.3013, 0.5062, 0.4112, 0.5461, 0.3436, 0.5247, 0.4112, 0.5461, 0.4876, 0.5586, 0.3436, 0.5247, 0.3488, 0.5135, 0.4876, 0.5586, 0.5012, 0.544, 0.2021, 0.4674, 0.3013, 0.5062, 0.306, 0.4944, 0.1984, 0.4607, 0.2021, 0.4674, 0.2011, 0.4581, 0.1984, 0.4607, 0.2021, 0.4674, 0.2021, 0.4674, 0.204, 0.4431, 0.1984, 0.4607, 0.1984, 0.4607, 0.2028, 0.4498, 0.1984, 0.4607, 0.1984, 0.4607, 0.5798, 0.379, 0.5445, 0.3665, 0.5453, 0.3645, 0.649, 0.441, 0.5798, 0.379, 0.6666, 0.4318, 0.752, 0.5056, 0.7129, 0.4771, 0.6666, 0.4318, 0.7492, 0.5163, 0.752, 0.5056, 0.752, 0.5056, 0.7153, 0.5204, 0.7492, 0.5163, 0.7492, 0.5163, 0.5394, 0.5641, 0.6025, 0.5661, 0.5313, 0.5543, 0.5391, 0.564, 0.5474, 0.5647, 0.5394, 0.5641, 0.5364, 0.5638, 0.5448, 0.5645, 0.5391, 0.564, 0.3047, 0.4049, 0.2154, 0.4495, 0.2157, 0.4323, 0.4631, 0.378, 0.3959, 0.3979, 0.4694, 0.3512, 0.5335, 0.3648, 0.5096, 0.3577, 0.5045, 0.353, 0.5335, 0.3648, 0.5159, 0.3669, 0.5096, 0.3577, 0.2157, 0.4323, 0.2028, 0.4498, 0.204, 0.4431, 0.5453, 0.3645, 0.5335, 0.3648, 0.5335, 0.3648, 0.5445, 0.3665, 0.5335, 0.3648, 0.5335, 0.3648, 0.7492, 0.5163, 0.7492, 0.5163, 0.7492, 0.5163, 0.7492, 0.5163, 0.7492, 0.5288, 0.7492, 0.5163, 0.5228, 0.5549, 0.5313, 0.5543, 0.5012, 0.544, 0.5228, 0.5549, 0.5364, 0.5638, 0.5364, 0.5638, 0.4876, 0.5586, 0.5376, 0.5639, 0.5364, 0.5638, 0.7492, 0.5288, 0.7492, 0.5288, 0.7492, 0.5288, 0.5391, 0.3668, 0.5357, 0.3656, 0.5335, 0.3648, 0.5453, 0.3645, 0.5335, 0.3648, 0.5045, 0.353, 0.204, 0.4431, 0.1984, 0.4607, 0.2011, 0.4581, 0.2157, 0.4323, 0.5335, 0.3648, 0.5357, 0.3656, 0.5316, 0.3686, 0.5253, 0.3658, 0.3759, 0.4142, 0.3959, 0.3979, 0.4631, 0.378, 0.3759, 0.4142, 0.2154, 0.4495, 0.3959, 0.3979, 0.7294, 0.5051, 0.6685, 0.4976, 0.7153, 0.5204, 0.7492, 0.5163, 0.3047, 0.4049, 0.4191, 0.3776, 0.3959, 0.3979, 0.5335, 0.3648, 0.5335, 0.3648, 0.5253, 0.3658, 0.5159, 0.3669, 0.5253, 0.3658, 0.4631, 0.378, 0.5364, 0.5638, 0.5376, 0.5639, 0.5469, 0.5646, 0.5469, 0.5646, 0.5243, 0.5682, 0.5474, 0.5647, 0.5474, 0.5647, 0.5243, 0.5682, 0.6025, 0.5661, 0.6795, 0.5391, 0.6887, 0.5426, 0.7492, 0.5288, 0.6047, 0.4156, 0.6685, 0.4976, 0.7294, 0.5051, 0.6477, 0.4221, 0.6685, 0.4976, 0.5738, 0.5296, 0.6719, 0.534, 0.7153, 0.5204, 0.5303, 0.3582, 0.5045, 0.353, 0.4694, 0.3512, 0.4949, 0.4082, 0.4021, 0.4331, 0.4662, 0.4712, 0.6047, 0.4156, 0.6025, 0.5661, 0.6719, 0.534, 0.5738, 0.5296, 0.3047, 0.4049, 0.4021, 0.4331, 0.5303, 0.3582, 0.4191, 0.3776, 0.4949, 0.4082, 0.5303, 0.3582, 0.4021, 0.4331, 0.5738, 0.5296, 0.5012, 0.544, 0.5313, 0.5543, 0.6025, 0.5661, 0.3047, 0.4049, 0.2157, 0.4323, 0.3234, 0.4512, 0.4021, 0.4331, 0.5012, 0.544, 0.5738, 0.5296, 0.5284, 0.4963, 0.5012, 0.544, 0.5284, 0.4963, 0.4662, 0.4712, 0.4021, 0.4331, 0.306, 0.4944, 0.3488, 0.5135, 0.4662, 0.4712, 0.3234, 0.4512, 0.2011, 0.4581, 0.306, 0.4944, 0.4021, 0.4331, 0.3483, 0.5193, 0.5243, 0.5682, 0.4876, 0.5586, 0.402, 0.5442, 0.2011, 0.4581, 0.3234, 0.4512, 0.2157, 0.4323, 0.5243, 0.5682, 0.5469, 0.5646, 0.5372, 0.5639, 0.2709, 0.4942, 0.1988, 0.4692, 0.2154, 0.4495, 0.2154, 0.4495, 0.3759, 0.4142, 0.4495, 0.4519, 0.2709, 0.4942, 0.4495, 0.4519, 0.603, 0.5286, 0.5243, 0.5682, 0.3483, 0.5193, 0.6025, 0.5661, 0.5243, 0.5682, 0.603, 0.5286, 0.4631, 0.378, 0.5744, 0.4034, 0.4495, 0.4519, 0.3759, 0.4142, 0.6887, 0.5426, 0.6025, 0.5661, 0.603, 0.5286, 0.6845, 0.4811, 0.7506, 0.5233, 0.6887, 0.5426, 0.603, 0.5286, 0.4495, 0.4519, 0.5744, 0.4034, 0.6845, 0.4811, 0.603, 0.5286, 0.6845, 0.4811, 0.7193, 0.4945, 0.7519, 0.518, 0.7506, 0.5233, 0.7492, 0.5288, 0.7492, 0.5288, 0.7506, 0.5233, 0.5316, 0.3686, 0.5357, 0.3656, 0.649, 0.441, 0.5744, 0.4034, 0.649, 0.441, 0.6845, 0.4811, 0.5744, 0.4034, 0.5303, 0.3582, 0.6477, 0.4221, 0.6666, 0.4318, 0.5798, 0.379, 0.5376, 0.5639, 0.4876, 0.5586, 0.5372, 0.5639, 0.402, 0.5442, 0.4112, 0.5461, 0.3013, 0.5062, 0.2709, 0.4942, 0.3013, 0.5062, 0.1988, 0.4692, 0.7492, 0.5163, 0.7492, 0.5163, 0.752, 0.5056, 0.7294, 0.5051, 0.752, 0.5056, 0.6666, 0.4318, 0.5045, 0.353, 0.5303, 0.3582, 0.5798, 0.379, 0.5453, 0.3645, 0.3488, 0.5135, 0.306, 0.4944, 0.3013, 0.5062, 0.3436, 0.5247, 0.7492, 0.5288, 0.7492, 0.5288, 0.7519, 0.518, 0.7519, 0.518, 0.7519, 0.518, 0.7193, 0.4945, 0.7187, 0.4941, 0.7193, 0.4945, 0.649, 0.441, 0.2021, 0.4674, 0.1988, 0.4692, 0.3013, 0.5062, 0.3013, 0.5062, 0.3013, 0.5062, 0.4112, 0.5461, 0.4876, 0.5586, 0.5228, 0.5549, 0.5012, 0.544, 0.3488, 0.5135, 0.3436, 0.5247, 0.4876, 0.5586, 0.5445, 0.3665, 0.5798, 0.379, 0.649, 0.441, 0.5391, 0.3668, 0.2011, 0.4581, 0.2021, 0.4674, 0.306, 0.4944, 0.2021, 0.4674, 0.2021, 0.4674, 0.3013, 0.5062, 0.1984, 0.4607, 0.1984, 0.4607, 0.2021, 0.4674, 0.1984, 0.4607, 0.1984, 0.4607, 0.2021, 0.4674, 0.204, 0.4431, 0.2028, 0.4498, 0.1984, 0.4607, 0.2028, 0.4498, 0.1988, 0.4692, 0.1984, 0.4607, 0.649, 0.441, 0.6666, 0.4318, 0.7129, 0.4771, 0.7187, 0.4941, 0.7187, 0.4941, 0.7129, 0.4771, 0.752, 0.5056, 0.7519, 0.518, 0.752, 0.5056, 0.752, 0.5056, 0.7129, 0.4771, 0.752, 0.5056, 0.7492, 0.5163, 0.7492, 0.5288, 0.7519, 0.518, 0.7492, 0.5163, 0.7492, 0.5163, 0.752, 0.5056, 0.7492, 0.5288, 0.7492, 0.5163, 0.6719, 0.534, 0.6795, 0.5391, 0.7153, 0.5204, 0.6719, 0.534, 0.7492, 0.5163, 0.4631, 0.378, 0.4694, 0.3512, 0.5096, 0.3577, 0.5159, 0.3669, 0.6719, 0.534, 0.6025, 0.5661, 0.6795, 0.5391, 0.5394, 0.5641, 0.5474, 0.5647, 0.6025, 0.5661, 0.5313, 0.5543, 0.5391, 0.564, 0.5394, 0.5641, 0.5391, 0.564, 0.5448, 0.5645, 0.5474, 0.5647, 0.5364, 0.5638, 0.5391, 0.564, 0.5313, 0.5543, 0.5364, 0.5638, 0.5364, 0.5638, 0.5448, 0.5645, 0.3959, 0.3979, 0.2154, 0.4495, 0.3047, 0.4049, 0.5045, 0.353, 0.5096, 0.3577, 0.4694, 0.3512, 0.1988, 0.4692, 0.2028, 0.4498, 0.2157, 0.4323, 0.2154, 0.4495, 0.5335, 0.3648, 0.5335, 0.3648, 0.5096, 0.3577, 0.5335, 0.3648, 0.5335, 0.3648, 0.5159, 0.3669, 0.5453, 0.3645, 0.5445, 0.3665, 0.5335, 0.3648, 0.5445, 0.3665, 0.5391, 0.3668, 0.5335, 0.3648, 0.7492, 0.5163, 0.7492, 0.5163, 0.7492, 0.5163, 0.7492, 0.5163, 0.7492, 0.5288, 0.7492, 0.5288, 0.5228, 0.5549, 0.5364, 0.5638, 0.5313, 0.5543, 0.5228, 0.5549, 0.4876, 0.5586, 0.5364, 0.5638])
me_cube_001.use_remesh_preserve_volume = False
me_cube_001.use_remesh_preserve_attributes = False
me_cube_001.use_mirror_vertex_groups = False
me_cube_001.update()

# ---- objects
ob_bridgewide90mesh = bpy.data.objects.new('BridgeWide90Mesh', me_cube_008)
ob_bridgewide90collider = bpy.data.objects.new('BridgeWide90Collider', me_cube_001)

# ---- transforms, parenting, visibility, modifiers, constraints
ob_bridgewide90mesh.location = (0.0, 0.0, 0.0)
ob_bridgewide90mesh.lineart.crease_threshold = 0.0
_m = ob_bridgewide90mesh.modifiers.new('Subsurf', 'SUBSURF')
_m.uv_smooth = 'PRESERVE_CORNERS'
_m.quality = 2
_m.show_only_control_edges = False
ob_bridgewide90collider.location = (0.0, 0.0, 0.0)
ob_bridgewide90collider.lineart.crease_threshold = 0.0

# ---- collection membership
col_collection_1.objects.link(ob_bridgewide90mesh)
col_collection_1.objects.link(ob_bridgewide90collider)

# ---- scene / render settings (as saved in the file)
scene.frame_start = 1; scene.frame_end = 250; scene.frame_set(1)
scene.render.engine = 'CYCLES'
scene.render.resolution_percentage = 50
scene.render.dither_intensity = 0.0
scene.cycles.use_denoising = False
scene.cycles.samples = 128
scene.cycles.sampling_pattern = 'TABULATED_SOBOL'
scene.cycles.use_adaptive_sampling = False
scene.cycles.use_light_tree = False
scene.cycles.blur_glossy = 0.0
scene.cycles.sample_clamp_indirect = 0.0
scene.view_settings.view_transform = 'Standard'
bpy.context.view_layer.update()

# ---- added for rendering (the .blend has no active camera and no usable light): camera, sun
cam_auto = bpy.data.cameras.new('AutoCamera')
cam_auto.lens = 50.0
cam_auto.sensor_width = 36.0
cam_auto.clip_end = 1000.0
ob_auto_camera = bpy.data.objects.new('AutoCamera', cam_auto)
scene.collection.objects.link(ob_auto_camera)
ob_auto_camera.location = (6.77195, -8.15085, 5.43429)
ob_auto_camera.rotation_euler = (1.09748, -7.21219e-08, 0.694738)
scene.camera = ob_auto_camera
light_auto_sun = bpy.data.lights.new('AutoSun', 'SUN')
light_auto_sun.energy = 3.0
light_auto_sun.angle = 0.0523599
ob_auto_sun = bpy.data.objects.new('AutoSun', light_auto_sun)
scene.collection.objects.link(ob_auto_sun)
ob_auto_sun.rotation_euler = (0.872665, 0.174533, 0.523599)
bpy.context.view_layer.update()
